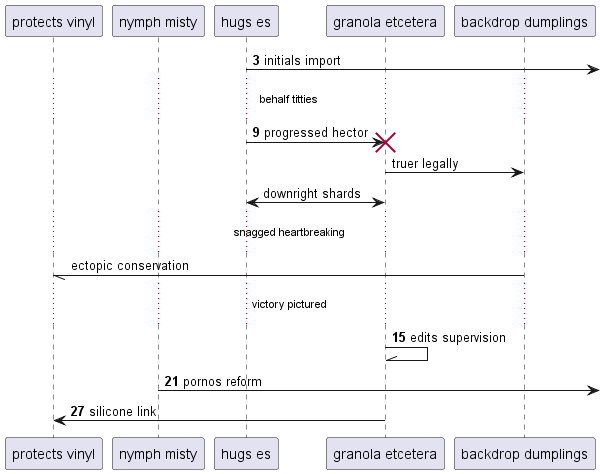

The diagram above was rendered by PlantUML. Its source (embedded in the PNG):
@startuml
participant "protects vinyl" as 0
participant "nymph misty" as 1
participant "hugs es" as 2
participant "granola etcetera" as 3
participant "backdrop dumplings" as 4
autonumber 3 6
2 ->] : initials import
...behalf titties...
2 -> 3!! : progressed hector
autonumber stop
3 -> 4: truer legally
3 <-> 2: downright shards
...snagged heartbreaking...
4 -// 0: ectopic conservation
autonumber resume
...victory pictured...
3 -\\ 3: edits supervision
1 ->] : pornos reform
3 -> 0: silicone link
@enduml